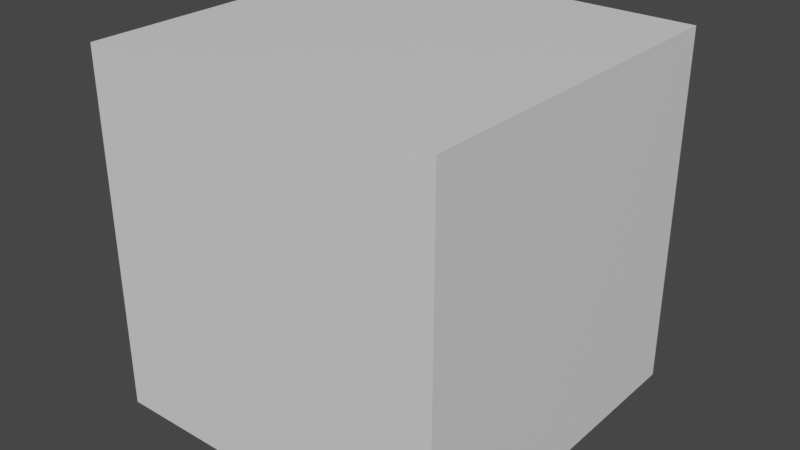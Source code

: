 # Source: test-cupr.blend  (saved by Blender 3.3.6; exported with 4.5.12 LTS)
import bpy
from mathutils import Matrix  # noqa: F401  (used for matrix-valued properties, if any)

bpy.ops.wm.read_factory_settings(use_empty=True)
scene = bpy.context.scene
scene.name = 'Scene'

# ---- collections
col_collection = bpy.data.collections.new('Collection'); scene.collection.children.link(col_collection)

# ---- materials (node trees are filled in below, after node groups)
mat_material = bpy.data.materials.new('Material')
mat_material.alpha_threshold = 0.0
mat_material.use_transparent_shadow = False
mat_material.roughness = 0.5
mat_material.line_color = (0.0, 0.0, 0.0, 1.0)

# ---- material node trees
mat_material.use_nodes = True; mat_material.node_tree.nodes.clear()
_N = mat_material.node_tree.nodes; _L = mat_material.node_tree.links
n0 = _N.new('ShaderNodeOutputMaterial'); n0.name = 'Material Output'; n0.location = (300, 300)
n1 = _N.new('ShaderNodeBsdfPrincipled'); n1.name = 'Principled BSDF'; n1.location = (10, 300)
n1.distribution = 'GGX'
n1.subsurface_method = 'RANDOM_WALK_SKIN'
n1.inputs[3].default_value = 1.45
n1.inputs[27].default_value = (0.0, 0.0, 0.0, 1.0)
n1.inputs[28].default_value = 1.0
_L.new(n1.outputs[0], n0.inputs[0])
n0.is_active_output = True

# ---- world
world_world = bpy.data.worlds.new('World'); scene.world = world_world
world_world.use_nodes = True; world_world.node_tree.nodes.clear()
_N = world_world.node_tree.nodes; _L = world_world.node_tree.links
n0 = _N.new('ShaderNodeOutputWorld'); n0.name = 'World Output'; n0.location = (300, 300)
n1 = _N.new('ShaderNodeBackground'); n1.name = 'Background'; n1.location = (10, 300)
n1.inputs[0].default_value = (0.05088, 0.05088, 0.05088, 1.0)
_L.new(n1.outputs[0], n0.inputs[0])
n0.is_active_output = True
world_world.color = (0.05088, 0.05088, 0.05088)
world_world.use_sun_shadow = False
world_world.sun_shadow_jitter_overblur = 0.0

# ---- meshes
me_cube = bpy.data.meshes.new('Cube')
me_cube.from_pydata([(1.0, 1.0, 1.0), (1.0, 1.0, -1.0), (1.0, -1.0, 1.0), (1.0, -1.0, -1.0), (-1.0, 1.0, 1.0), (-1.0, 1.0, -1.0), (-1.0, -1.0, 1.0), (-1.0, -1.0, -1.0)], [], [(0, 4, 6, 2), (3, 2, 6, 7), (7, 6, 4, 5), (5, 1, 3, 7), (1, 0, 2, 3), (5, 4, 0, 1)])
_uv = me_cube.uv_layers.new(name='UVMap')
_uv.uv.foreach_set('vector', [0.625, 0.5, 0.875, 0.5, 0.875, 0.75, 0.625, 0.75, 0.375, 0.75, 0.625, 0.75, 0.625, 1.0, 0.375, 1.0, 0.375, 0.0, 0.625, 0.0, 0.625, 0.25, 0.375, 0.25, 0.125, 0.5, 0.375, 0.5, 0.375, 0.75, 0.125, 0.75, 0.375, 0.5, 0.625, 0.5, 0.625, 0.75, 0.375, 0.75, 0.375, 0.25, 0.625, 0.25, 0.625, 0.5, 0.375, 0.5])
me_cube.materials.append(mat_material)
me_cube.use_mirror_vertex_groups = False
me_cube.update()

# ---- objects
ob_cube = bpy.data.objects.new('Cube', me_cube)

# ---- transforms, parenting, visibility, modifiers, constraints
ob_cube.location = (0.0, 0.0, 0.0)
ob_cube.lock_rotations_4d = False
ob_cube.empty_display_type = 'ARROWS'
ob_cube.lineart.crease_threshold = 0.0

# ---- collection membership
col_collection.objects.link(ob_cube)

# ---- scene / render settings (as saved in the file)
scene.frame_start = 1; scene.frame_end = 250; scene.frame_set(1)
scene.render.engine = 'BLENDER_EEVEE_NEXT'
scene.cycles.sampling_pattern = 'TABULATED_SOBOL'
scene.cycles.use_light_tree = False
scene.view_settings.view_transform = 'Filmic'
bpy.context.view_layer.update()

# ---- added for rendering (the .blend has no active camera and no usable light): camera, sun
cam_auto = bpy.data.cameras.new('AutoCamera')
cam_auto.lens = 50.0
cam_auto.sensor_width = 36.0
cam_auto.clip_end = 1000.0
ob_auto_camera = bpy.data.objects.new('AutoCamera', cam_auto)
scene.collection.objects.link(ob_auto_camera)
ob_auto_camera.location = (3.20507, -3.84609, 2.56406)
ob_auto_camera.rotation_euler = (1.09748, -7.21219e-08, 0.694738)
scene.camera = ob_auto_camera
light_auto_sun = bpy.data.lights.new('AutoSun', 'SUN')
light_auto_sun.energy = 3.0
light_auto_sun.angle = 0.0523599
ob_auto_sun = bpy.data.objects.new('AutoSun', light_auto_sun)
scene.collection.objects.link(ob_auto_sun)
ob_auto_sun.rotation_euler = (0.872665, 0.174533, 0.523599)
bpy.context.view_layer.update()
